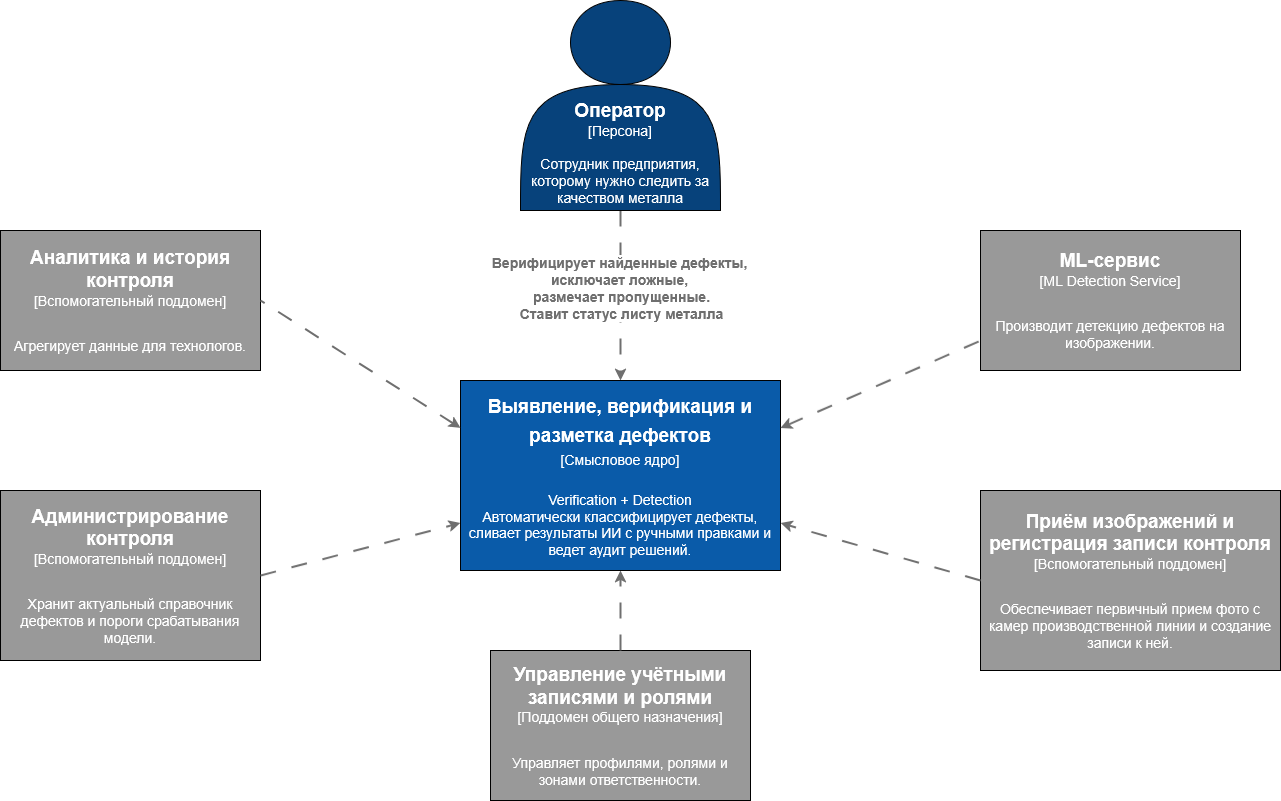

The diagram above was exported from draw.io. Its source (the exported page's mxGraphModel, read from the mxfile embedded in the PNG):
<mxGraphModel dx="1737" dy="905" grid="1" gridSize="10" guides="1" tooltips="1" connect="1" arrows="1" fold="1" page="1" pageScale="1" pageWidth="827" pageHeight="1169" math="0" shadow="0">
  <root>
    <mxCell id="0" />
    <mxCell id="1" parent="0" />
    <mxCell id="Ov3e9X0QHBU6LZGnklV3-190" parent="1" style="rounded=0;whiteSpace=wrap;html=1;fillColor=light-dark(#0A5BA9,#07427B);" value="&lt;div&gt;&lt;font style=&quot;font-size: 19px;&quot; face=&quot;Helvetica&quot;&gt;&lt;span style=&quot;line-height: 150%;&quot;&gt;&lt;span style=&quot;color: rgb(255, 255, 255);&quot;&gt;&lt;b&gt;Выявление, верификация и разметка дефектов&lt;/b&gt;&lt;/span&gt;&lt;/span&gt;&lt;/font&gt;&lt;/div&gt;&lt;div&gt;&lt;font style=&quot;font-size: 14px;&quot; face=&quot;Helvetica&quot;&gt;&lt;span style=&quot;line-height: 150%;&quot;&gt;&lt;span style=&quot;color: rgb(255, 255, 255);&quot;&gt;[Смысловое ядро]&lt;/span&gt;&lt;/span&gt;&lt;/font&gt;&lt;/div&gt;&lt;div&gt;&lt;font style=&quot;font-size: 14px;&quot; face=&quot;Helvetica&quot;&gt;&lt;span style=&quot;line-height: 150%;&quot;&gt;&lt;span style=&quot;color: rgb(255, 255, 255);&quot;&gt;&lt;br&gt;&lt;/span&gt;&lt;/span&gt;&lt;/font&gt;&lt;/div&gt;&lt;div&gt;&lt;font style=&quot;color: rgb(255, 255, 255); font-size: 14px;&quot; face=&quot;Helvetica&quot;&gt;Verification + Detection&lt;/font&gt;&lt;/div&gt;&lt;div&gt;&lt;font style=&quot;color: rgb(255, 255, 255); font-size: 14px;&quot; face=&quot;Helvetica&quot;&gt;Автоматически классифицирует дефекты, сливает результаты ИИ с ручными правками и ведет аудит решений.&lt;/font&gt;&lt;/div&gt;" vertex="1">
      <mxGeometry height="190" width="320" x="640" y="530" as="geometry" />
    </mxCell>
    <mxCell id="Ov3e9X0QHBU6LZGnklV3-191" edge="1" parent="1" source="Ov3e9X0QHBU6LZGnklV3-193" style="edgeStyle=orthogonalEdgeStyle;rounded=0;orthogonalLoop=1;jettySize=auto;html=1;exitX=0.5;exitY=1;exitDx=0;exitDy=0;entryX=0.5;entryY=0;entryDx=0;entryDy=0;startSize=6;strokeWidth=2;dashed=1;dashPattern=8 8;strokeColor=#6F6F6F;" target="Ov3e9X0QHBU6LZGnklV3-190">
      <mxGeometry relative="1" as="geometry" />
    </mxCell>
    <mxCell id="Ov3e9X0QHBU6LZGnklV3-192" connectable="0" parent="Ov3e9X0QHBU6LZGnklV3-191" style="edgeLabel;html=1;align=center;verticalAlign=middle;resizable=0;points=[];" value="&lt;font style=&quot;color: rgb(111, 111, 111); font-size: 14px;&quot;&gt;&lt;b&gt;Верифицирует найденные дефекты,&amp;nbsp;&lt;br&gt;исключает ложные,&amp;nbsp;&lt;br&gt;размечает пропущенные.&lt;br&gt;Ставит статус листу металла&lt;/b&gt;&lt;/font&gt;" vertex="1">
      <mxGeometry relative="1" x="-0.1059" as="geometry">
        <mxPoint as="offset" />
      </mxGeometry>
    </mxCell>
    <mxCell id="Ov3e9X0QHBU6LZGnklV3-193" parent="1" style="shape=actor;whiteSpace=wrap;html=1;fillColor=#07427B;" value="&lt;div&gt;&lt;span style=&quot;color: rgb(255, 255, 255);&quot;&gt;&lt;br&gt;&lt;/span&gt;&lt;/div&gt;&lt;div&gt;&lt;span style=&quot;color: rgba(0, 0, 0, 0);&quot;&gt;&lt;br&gt;&lt;/span&gt;&lt;/div&gt;&lt;div&gt;&lt;span style=&quot;color: rgba(0, 0, 0, 0);&quot;&gt;&lt;br&gt;&lt;/span&gt;&lt;/div&gt;&lt;div&gt;&lt;span style=&quot;color: rgba(0, 0, 0, 0);&quot;&gt;&lt;br&gt;&lt;/span&gt;&lt;/div&gt;&lt;div&gt;&lt;span style=&quot;color: rgba(0, 0, 0, 0);&quot;&gt;&lt;br&gt;&lt;/span&gt;&lt;/div&gt;&lt;div&gt;&lt;span style=&quot;color: rgb(255, 255, 255);&quot;&gt;&lt;font style=&quot;font-size: 19px;&quot;&gt;&lt;b&gt;&lt;br&gt;&lt;/b&gt;&lt;/font&gt;&lt;/span&gt;&lt;/div&gt;&lt;div&gt;&lt;span style=&quot;color: rgb(255, 255, 255);&quot;&gt;&lt;font style=&quot;font-size: 19px;&quot;&gt;&lt;b&gt;Оператор&lt;/b&gt;&lt;/font&gt;&lt;/span&gt;&lt;/div&gt;&lt;div&gt;&lt;font style=&quot;font-size: 14px;&quot;&gt;&lt;span style=&quot;color: rgb(255, 255, 255);&quot;&gt;[Персона]&lt;/span&gt;&lt;/font&gt;&lt;/div&gt;&lt;div&gt;&lt;font style=&quot;font-size: 14px;&quot;&gt;&lt;span style=&quot;color: rgb(255, 255, 255);&quot;&gt;&lt;br&gt;&lt;/span&gt;&lt;/font&gt;&lt;/div&gt;&lt;div&gt;&lt;font style=&quot;font-size: 14px;&quot;&gt;&lt;span style=&quot;color: rgb(255, 255, 255);&quot;&gt;Сотрудник предприятия, которому нужно следить за качеством металла&lt;/span&gt;&lt;/font&gt;&lt;/div&gt;" vertex="1">
      <mxGeometry height="210" width="200" x="700" y="150" as="geometry" />
    </mxCell>
    <mxCell id="Ov3e9X0QHBU6LZGnklV3-194" parent="1" style="rounded=0;whiteSpace=wrap;html=1;fillColor=light-dark(#999999,#1168BC);" value="&lt;div&gt;&lt;font style=&quot;color: rgb(255, 255, 255); font-size: 19px;&quot;&gt;&lt;span style=&quot;color: rgb(255, 255, 255);&quot;&gt;&lt;b&gt;ML-сервис&lt;/b&gt;&lt;/span&gt;&lt;/font&gt;&lt;/div&gt;&lt;div&gt;&lt;font style=&quot;font-size: 14px;&quot;&gt;&lt;span style=&quot;color: rgb(255, 255, 255);&quot;&gt;&lt;font&gt;[ML Detection Service]&lt;/font&gt;&lt;/span&gt;&lt;/font&gt;&lt;/div&gt;&lt;div&gt;&lt;br&gt;&lt;/div&gt;&lt;div&gt;&lt;br&gt;&lt;/div&gt;&lt;div&gt;&lt;span style=&quot;color: light-dark(rgb(255, 255, 255), rgb(255, 255, 255));&quot;&gt;&lt;font style=&quot;font-size: 14px;&quot;&gt;Производит детекцию дефектов на изображении.&lt;/font&gt;&lt;/span&gt;&lt;/div&gt;" vertex="1">
      <mxGeometry height="140" width="260" x="1160" y="380" as="geometry" />
    </mxCell>
    <mxCell id="Ov3e9X0QHBU6LZGnklV3-195" parent="1" style="rounded=0;whiteSpace=wrap;html=1;fillColor=light-dark(#999999,#1168BC);" value="&lt;div&gt;&lt;font style=&quot;color: rgb(255, 255, 255); font-size: 19px;&quot;&gt;&lt;span style=&quot;color: rgb(255, 255, 255);&quot;&gt;&lt;b&gt;Приём изображений и регистрация записи контроля&lt;/b&gt;&lt;/span&gt;&lt;/font&gt;&lt;/div&gt;&lt;div&gt;&lt;font style=&quot;font-size: 14px;&quot;&gt;&lt;span style=&quot;color: rgb(255, 255, 255);&quot;&gt;&lt;font&gt;[Вспомогательный поддомен]&lt;/font&gt;&lt;/span&gt;&lt;/font&gt;&lt;/div&gt;&lt;div&gt;&lt;br&gt;&lt;/div&gt;&lt;div&gt;&lt;br&gt;&lt;/div&gt;&lt;div&gt;&lt;span style=&quot;color: light-dark(rgb(255, 255, 255), rgb(255, 255, 255));&quot;&gt;&lt;font style=&quot;font-size: 14px;&quot;&gt;Обеспечивает первичный прием фото с камер производственной линии и создание записи к ней.&lt;/font&gt;&lt;/span&gt;&lt;/div&gt;" vertex="1">
      <mxGeometry height="180" width="300" x="1160" y="640" as="geometry" />
    </mxCell>
    <mxCell id="Ov3e9X0QHBU6LZGnklV3-196" parent="1" style="rounded=0;whiteSpace=wrap;html=1;fillColor=light-dark(#999999,#1168BC);" value="&lt;div&gt;&lt;font style=&quot;color: rgb(255, 255, 255); font-size: 19px;&quot;&gt;&lt;span style=&quot;color: rgb(255, 255, 255);&quot;&gt;&lt;b&gt;Аналитика и история контроля&lt;/b&gt;&lt;/span&gt;&lt;/font&gt;&lt;/div&gt;&lt;div&gt;&lt;font style=&quot;font-size: 14px;&quot;&gt;&lt;span style=&quot;color: rgb(255, 255, 255);&quot;&gt;&lt;font&gt;[Вспомогательный поддомен]&lt;/font&gt;&lt;/span&gt;&lt;/font&gt;&lt;/div&gt;&lt;div&gt;&lt;br&gt;&lt;/div&gt;&lt;div&gt;&lt;br&gt;&lt;/div&gt;&lt;div&gt;&lt;span style=&quot;color: light-dark(rgb(255, 255, 255), rgb(255, 255, 255));&quot;&gt;&lt;font style=&quot;font-size: 14px;&quot;&gt;Агрегирует данные для технологов.&lt;/font&gt;&lt;/span&gt;&lt;/div&gt;" vertex="1">
      <mxGeometry height="140" width="260" x="180" y="380" as="geometry" />
    </mxCell>
    <mxCell id="Ov3e9X0QHBU6LZGnklV3-197" parent="1" style="rounded=0;whiteSpace=wrap;html=1;fillColor=light-dark(#999999,#1168BC);" value="&lt;div&gt;&lt;font style=&quot;color: rgb(255, 255, 255); font-size: 19px;&quot;&gt;&lt;span style=&quot;color: rgb(255, 255, 255);&quot;&gt;&lt;b&gt;Управление учётными записями и ролями&lt;/b&gt;&lt;/span&gt;&lt;/font&gt;&lt;/div&gt;&lt;div&gt;&lt;font style=&quot;font-size: 14px;&quot;&gt;&lt;span style=&quot;color: rgb(255, 255, 255);&quot;&gt;&lt;font&gt;[Поддомен общего назначения]&lt;/font&gt;&lt;/span&gt;&lt;/font&gt;&lt;/div&gt;&lt;div&gt;&lt;br&gt;&lt;/div&gt;&lt;div&gt;&lt;br&gt;&lt;/div&gt;&lt;div&gt;&lt;span style=&quot;color: light-dark(rgb(255, 255, 255), rgb(255, 255, 255));&quot;&gt;&lt;font style=&quot;font-size: 14px;&quot;&gt;Управляет профилями, ролями и зонами ответственности.&lt;/font&gt;&lt;/span&gt;&lt;/div&gt;" vertex="1">
      <mxGeometry height="150" width="260" x="670" y="800" as="geometry" />
    </mxCell>
    <mxCell id="Ov3e9X0QHBU6LZGnklV3-198" parent="1" style="rounded=0;whiteSpace=wrap;html=1;fillColor=light-dark(#999999,#1168BC);" value="&lt;div&gt;&lt;font style=&quot;color: rgb(255, 255, 255); font-size: 19px;&quot;&gt;&lt;span style=&quot;color: rgb(255, 255, 255);&quot;&gt;&lt;b&gt;Администрирование контроля&lt;/b&gt;&lt;/span&gt;&lt;/font&gt;&lt;/div&gt;&lt;div&gt;&lt;font style=&quot;font-size: 14px;&quot;&gt;&lt;span style=&quot;color: rgb(255, 255, 255);&quot;&gt;&lt;font&gt;[Вспомогательный поддомен]&lt;/font&gt;&lt;/span&gt;&lt;/font&gt;&lt;/div&gt;&lt;div&gt;&lt;br&gt;&lt;/div&gt;&lt;div&gt;&lt;br&gt;&lt;/div&gt;&lt;div&gt;&lt;span style=&quot;color: light-dark(rgb(255, 255, 255), rgb(255, 255, 255));&quot;&gt;&lt;font style=&quot;font-size: 14px;&quot;&gt;Хранит актуальный справочник дефектов и пороги срабатывания модели.&lt;/font&gt;&lt;/span&gt;&lt;/div&gt;" vertex="1">
      <mxGeometry height="170" width="260" x="180" y="640" as="geometry" />
    </mxCell>
    <mxCell id="Ov3e9X0QHBU6LZGnklV3-199" edge="1" parent="1" source="Ov3e9X0QHBU6LZGnklV3-195" style="rounded=0;orthogonalLoop=1;jettySize=auto;html=1;exitX=0;exitY=0.5;exitDx=0;exitDy=0;entryX=1;entryY=0.75;entryDx=0;entryDy=0;strokeWidth=2;dashed=1;dashPattern=8 8;strokeColor=#6F6F6F;startArrow=none;startFill=0;endArrow=classic;endFill=1;" target="Ov3e9X0QHBU6LZGnklV3-190">
      <mxGeometry relative="1" as="geometry">
        <mxPoint x="1070" y="590" as="sourcePoint" />
        <mxPoint x="1070" y="760" as="targetPoint" />
      </mxGeometry>
    </mxCell>
    <mxCell id="Ov3e9X0QHBU6LZGnklV3-200" edge="1" parent="1" source="Ov3e9X0QHBU6LZGnklV3-197" style="rounded=0;orthogonalLoop=1;jettySize=auto;html=1;exitX=0.5;exitY=0;exitDx=0;exitDy=0;entryX=0.5;entryY=1;entryDx=0;entryDy=0;strokeWidth=2;dashed=1;dashPattern=8 8;strokeColor=#6F6F6F;startArrow=none;startFill=0;endArrow=classic;endFill=1;" target="Ov3e9X0QHBU6LZGnklV3-190">
      <mxGeometry relative="1" as="geometry">
        <mxPoint x="950" y="837" as="sourcePoint" />
        <mxPoint x="710" y="780" as="targetPoint" />
      </mxGeometry>
    </mxCell>
    <mxCell id="Ov3e9X0QHBU6LZGnklV3-201" edge="1" parent="1" source="Ov3e9X0QHBU6LZGnklV3-190" style="rounded=0;orthogonalLoop=1;jettySize=auto;html=1;exitX=0;exitY=0.25;exitDx=0;exitDy=0;entryX=1;entryY=0.5;entryDx=0;entryDy=0;strokeWidth=2;dashed=1;dashPattern=8 8;strokeColor=#6F6F6F;startArrow=classic;startFill=1;endArrow=none;endFill=0;" target="Ov3e9X0QHBU6LZGnklV3-196">
      <mxGeometry relative="1" as="geometry">
        <mxPoint x="620" y="597" as="sourcePoint" />
        <mxPoint x="380" y="540" as="targetPoint" />
      </mxGeometry>
    </mxCell>
    <mxCell id="Ov3e9X0QHBU6LZGnklV3-202" edge="1" parent="1" source="Ov3e9X0QHBU6LZGnklV3-198" style="rounded=0;orthogonalLoop=1;jettySize=auto;html=1;exitX=1;exitY=0.5;exitDx=0;exitDy=0;entryX=0;entryY=0.75;entryDx=0;entryDy=0;startSize=6;strokeWidth=2;dashed=1;dashPattern=8 8;strokeColor=#6F6F6F;endArrow=classic;endFill=1;startArrow=none;startFill=0;endSize=6;" target="Ov3e9X0QHBU6LZGnklV3-190">
      <mxGeometry relative="1" as="geometry">
        <mxPoint x="570" y="947" as="sourcePoint" />
        <mxPoint x="330" y="890" as="targetPoint" />
      </mxGeometry>
    </mxCell>
    <mxCell id="Ov3e9X0QHBU6LZGnklV3-203" edge="1" parent="1" source="Ov3e9X0QHBU6LZGnklV3-190" style="rounded=0;orthogonalLoop=1;jettySize=auto;html=1;exitX=1;exitY=0.25;exitDx=0;exitDy=0;entryX=-0.006;entryY=0.792;entryDx=0;entryDy=0;startSize=6;strokeWidth=2;dashed=1;dashPattern=8 8;strokeColor=#6F6F6F;entryPerimeter=0;startArrow=classic;startFill=1;endArrow=none;endFill=0;" target="Ov3e9X0QHBU6LZGnklV3-194">
      <mxGeometry relative="1" as="geometry">
        <mxPoint x="1280" y="642" as="sourcePoint" />
        <mxPoint x="1040" y="585" as="targetPoint" />
      </mxGeometry>
    </mxCell>
  </root>
</mxGraphModel>